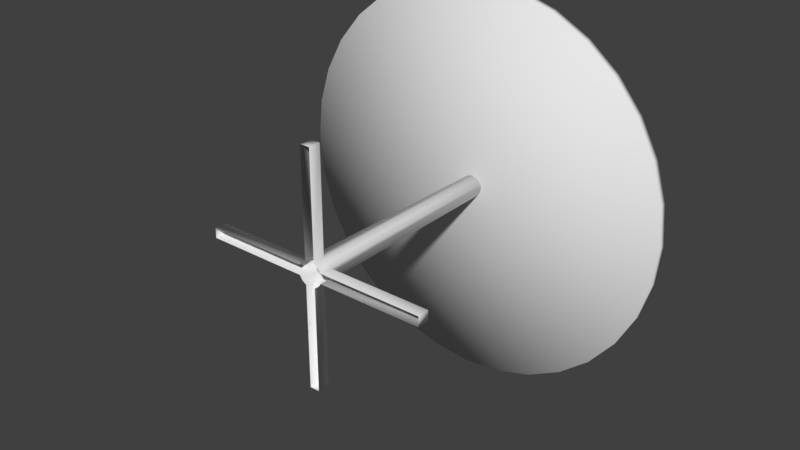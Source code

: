 # Source: RoundTable_BaseMesh_0.1.blend  (saved by Blender 2.78.0; exported with 4.5.12 LTS)
import bpy
from mathutils import Matrix  # noqa: F401  (used for matrix-valued properties, if any)

bpy.ops.wm.read_factory_settings(use_empty=True)
scene = bpy.context.scene
scene.name = 'Scene'

# ---- collections
col_collection_1 = bpy.data.collections.new('Collection 1'); scene.collection.children.link(col_collection_1)

# ---- materials (node trees are filled in below, after node groups)
mat_roundtable_material = bpy.data.materials.new('RoundTable_Material')
mat_roundtable_material.alpha_threshold = 0.0
mat_roundtable_material.use_transparent_shadow = False
mat_roundtable_material.roughness = 0.5

# ---- material node trees

# ---- world
world_world = bpy.data.worlds.new('World'); scene.world = world_world
world_world.color = (0.05088, 0.05088, 0.05088)
world_world.use_sun_shadow = False
world_world.sun_shadow_jitter_overblur = 0.0
world_world.cycles.sampling_method = 'MANUAL'

# ---- meshes
me_cylinder = bpy.data.meshes.new('Cylinder')
me_cylinder.from_pydata([(0.01435, 0.03506, -0.03465), (0.0, 0.03506, -0.0375), (2.881e-10, 0.6545, -0.03187), (0.01435, 2.832e-09, -0.03465), (0.0122, 0.6545, -0.02945), (0.03465, -1.173e-09, 0.01435), (0.02945, 0.6545, 0.0122), (0.02254, 0.6545, 0.02254), (0.01435, -2.832e-09, 0.03465), (5.101e-09, 0.6545, 0.03188), (-0.01435, -2.832e-09, 0.03465), (-0.02254, 0.6545, 0.02254), (-0.02945, 0.6545, 0.0122), (-0.03187, 0.6545, 9.31e-08), (-0.03465, 1.173e-09, -0.01435), (-0.02945, 0.6545, -0.0122), (-0.01435, 2.832e-09, -0.03465), (0.02652, 0.03506, -0.02652), (0.02652, 0.03506, 0.02652), (-0.02652, 0.03506, 0.02652), (-0.03465, 0.03506, 0.01435), (-0.0375, 0.03506, 6.307e-09), (-0.03465, 0.03506, -0.01435), (-0.02652, 0.03506, -0.02652), (-0.01435, 0.03506, -0.03465), (4.558e-08, 0.03506, -0.3361), (0.3361, 0.03506, 3.836e-09), (0.3361, 0.03506, 0.01435), (0.3361, -1.173e-09, 0.01435), (0.01435, 0.03506, 0.3361), (6.492e-08, 0.03506, 0.3361), (-0.01435, 0.03506, 0.3361), (-0.01435, -2.747e-08, 0.3361), (-0.3361, -1.173e-09, 0.01435), (-0.3361, 2.122e-15, -2.596e-08), (0.02652, 2.167e-09, -0.02652), (0.02254, 0.6545, -0.02254), (0.03465, 0.03506, -0.01435), (0.0375, 0.03506, 8.394e-09), (0.03465, 1.173e-09, -0.01435), (0.02945, 0.6545, -0.0122), (0.03465, 0.03506, 0.01435), (0.03188, 0.6545, 9.488e-08), (0.3361, 0.03506, -0.01435), (0.02652, -2.167e-09, 0.02652), (0.01435, 0.03506, 0.03465), (5.662e-09, 0.03506, 0.0375), (0.0122, 0.6545, 0.02945), (-0.01435, 0.03506, 0.03465), (-0.0122, 0.6545, 0.02945), (-0.02652, -2.167e-09, 0.02652), (-0.03465, -1.173e-09, 0.01435), (-0.02652, 2.167e-09, -0.02652), (-0.02254, 0.6545, -0.02254), (-0.3361, 0.03506, 0.01435), (-0.0122, 0.6545, -0.02945), (0.01435, 0.03506, -0.3361), (4.558e-08, 2.747e-08, -0.3361), (0.01435, 2.747e-08, -0.3361), (0.3361, 1.173e-09, -0.01435), (0.3361, 8.843e-17, -1.082e-09), (0.01435, -2.747e-08, 0.3361), (6.492e-08, -2.747e-08, 0.3361), (-0.3361, 0.03506, -2.104e-08), (-0.3361, 0.03506, -0.01435), (-0.3361, 1.173e-09, -0.01435), (-0.01435, 0.03506, -0.3361), (-0.01435, 2.747e-08, -0.3361), (0.5462, 0.6779, 0.1086), (1.017e-07, 0.6545, 8.859e-08), (0.5174, 0.6709, -0.1029), (-0.3094, 0.6779, 0.463), (-0.3094, 0.6779, -0.463), (0.463, 0.6779, -0.3094), (0.1086, 0.6779, 0.5462), (0.1086, 0.6779, -0.5462), (-0.5462, 0.6779, -0.1086), (0.463, 0.6779, 0.3094), (-0.463, 0.6779, 0.3094), (-0.1086, 0.6779, -0.5462), (0.5462, 0.6779, -0.1086), (-0.1086, 0.6779, 0.5462), (-0.463, 0.6779, -0.3094), (0.3094, 0.6779, -0.463), (0.3094, 0.6779, 0.463), (-0.5462, 0.6779, 0.1086), (9.357e-08, 0.6639, 1.07e-07), (-0.5174, 0.6709, 0.1029), (0.5174, 0.6709, 0.1029), (-0.5174, 0.6709, -0.1029), (0.4386, 0.6709, 0.2931), (-0.4386, 0.6709, -0.2931), (0.2931, 0.6709, 0.4386), (-0.2931, 0.6709, -0.4386), (0.1029, 0.6709, 0.5174), (0.1029, 0.6709, -0.5174), (-0.1029, 0.6709, -0.5174), (-0.1029, 0.6709, 0.5174), (0.2931, 0.6709, -0.4386), (-0.2931, 0.6709, 0.4386), (0.4386, 0.6709, -0.2931), (-0.4386, 0.6709, 0.2931), (0.1144, 0.6545, -0.5749), (0.4874, 0.6779, -0.3257), (0.1144, 0.6545, 0.5749), (0.1144, 0.6779, 0.5749), (-0.1144, 0.6779, 0.5749), (-0.3257, 0.6779, 0.4874), (-0.5749, 0.6545, 0.1144), (-0.5749, 0.6545, -0.1144), (-0.5749, 0.6779, -0.1144), (-0.4874, 0.6779, -0.3257), (-0.3257, 0.6545, -0.4874), (-0.1144, 0.6779, -0.5749), (0.1029, 0.6779, -0.5174), (0.5174, 0.6779, -0.1029), (0.2931, 0.6779, 0.4386), (-0.2931, 0.6779, 0.4386), (-0.1029, 0.6779, -0.5174), (0.557, 0.6779, 1.323e-07), (0.5146, 0.6779, 0.2131), (-0.2131, 0.6779, 0.5146), (-0.3938, 0.6779, 0.3938), (-0.3938, 0.6779, -0.3938), (-0.2131, 0.6779, -0.5146), (0.3938, 0.6779, -0.3938), (0.5146, 0.6779, -0.2131), (0.2131, 0.6779, 0.5146), (1.152e-07, 0.6779, 0.557), (6.477e-08, 0.6779, -0.557), (0.2131, 0.6779, -0.5146), (-0.557, 0.6779, 1.056e-07), (-0.5146, 0.6779, -0.2131), (0.3938, 0.6779, 0.3938), (-0.5146, 0.6779, 0.2131), (0.2931, 0.6639, -0.4386), (0.4386, 0.6639, -0.2931), (0.5174, 0.6639, 0.1029), (0.2931, 0.6639, 0.4386), (-0.2931, 0.6639, 0.4386), (-0.5174, 0.6639, 0.1029), (-0.4386, 0.6639, -0.2931), (-0.1029, 0.6639, -0.5174), (0.4875, 0.6709, -0.2019), (0.5277, 0.6709, 1.338e-07), (-0.4875, 0.6709, 0.2019), (-0.5277, 0.6709, 1.011e-07), (0.4875, 0.6709, 0.2019), (-0.4875, 0.6709, -0.2019), (0.3731, 0.6709, 0.3731), (-0.3731, 0.6709, -0.3731), (0.2019, 0.6709, 0.4875), (-0.2019, 0.6709, -0.4875), (1.159e-07, 0.6709, 0.5277), (6.841e-08, 0.6709, -0.5277), (0.2019, 0.6709, -0.4875), (-0.2019, 0.6709, 0.4875), (0.3731, 0.6709, -0.3731), (-0.3731, 0.6709, 0.3731), (-0.1144, 0.6545, -0.5749), (0.3257, 0.6545, -0.4874), (0.1144, 0.6779, -0.5749), (0.3257, 0.6779, -0.4874), (0.4874, 0.6545, -0.3257), (0.5749, 0.6545, -0.1144), (0.5749, 0.6779, -0.1144), (0.5749, 0.6545, 0.1144), (0.5749, 0.6779, 0.1144), (0.4874, 0.6545, 0.3257), (0.4874, 0.6779, 0.3257), (0.3257, 0.6545, 0.4874), (0.3257, 0.6779, 0.4874), (-0.1144, 0.6545, 0.5749), (-0.3257, 0.6545, 0.4874), (-0.4874, 0.6545, 0.3257), (-0.4874, 0.6779, 0.3257), (-0.5749, 0.6779, 0.1144), (-0.4874, 0.6545, -0.3257), (-0.3257, 0.6779, -0.4874), (0.2931, 0.6779, -0.4386), (0.4386, 0.6779, -0.2931), (0.5174, 0.6779, 0.1029), (0.4386, 0.6779, 0.2931), (0.1029, 0.6779, 0.5174), (-0.1029, 0.6779, 0.5174), (-0.4386, 0.6779, 0.2931), (-0.5174, 0.6779, 0.1029), (-0.5174, 0.6779, -0.1029), (-0.4386, 0.6779, -0.2931), (-0.2931, 0.6779, -0.4386), (0.1029, 0.6639, -0.5174), (0.5174, 0.6639, -0.1029), (0.4386, 0.6639, 0.2931), (0.1029, 0.6639, 0.5174), (-0.1029, 0.6639, 0.5174), (-0.4386, 0.6639, 0.2931), (-0.5174, 0.6639, -0.1029), (-0.2931, 0.6639, -0.4386), (6.539e-08, 0.6545, -0.5863), (0.2244, 0.6779, -0.5417), (0.4146, 0.6779, -0.4146), (0.5863, 0.6779, 1.34e-07), (0.4146, 0.6545, 0.4146), (0.2244, 0.6545, 0.5417), (0.2244, 0.6779, 0.5417), (1.182e-07, 0.6545, 0.5863), (-0.2244, 0.6779, 0.5417), (-0.4146, 0.6545, 0.4146), (-0.5417, 0.6779, 0.2244), (-0.5863, 0.6545, 9.21e-08), (-0.5863, 0.6779, 1.002e-07), (-0.5417, 0.6545, -0.2244), (-0.5417, 0.6779, -0.2244), (-0.2244, 0.6779, -0.5417), (6.807e-08, 0.6779, -0.5277), (0.4875, 0.6779, -0.2019), (0.4875, 0.6779, 0.2019), (0.2019, 0.6779, 0.4875), (-0.2019, 0.6779, 0.4875), (-0.4875, 0.6779, 0.2019), (-0.5277, 0.6779, 1.006e-07), (-0.4875, 0.6779, -0.2019), (-0.3731, 0.6779, -0.3731), (0.2019, 0.6639, -0.4875), (0.4875, 0.6639, -0.2019), (0.4875, 0.6639, 0.2019), (0.3731, 0.6639, 0.3731), (0.2019, 0.6639, 0.4875), (1.171e-07, 0.6639, 0.5277), (-0.2019, 0.6639, 0.4875), (-0.4875, 0.6639, 0.2019), (-0.5277, 0.6639, 9.89e-08), (-0.2019, 0.6639, -0.4875), (0.2244, 0.6545, -0.5417), (6.493e-08, 0.6779, -0.5863), (0.4146, 0.6545, -0.4146), (0.5417, 0.6545, -0.2244), (0.5417, 0.6779, -0.2244), (0.5863, 0.6545, 1.264e-07), (0.5417, 0.6545, 0.2244), (0.5417, 0.6779, 0.2244), (0.4146, 0.6779, 0.4146), (1.178e-07, 0.6779, 0.5863), (-0.2244, 0.6545, 0.5417), (-0.4146, 0.6779, 0.4146), (-0.5417, 0.6545, 0.2244), (-0.4146, 0.6545, -0.4146), (-0.4146, 0.6779, -0.4146), (-0.2244, 0.6545, -0.5417), (0.2019, 0.6779, -0.4875), (0.3731, 0.6779, -0.3731), (0.5277, 0.6779, 1.319e-07), (0.3731, 0.6779, 0.3731), (1.135e-07, 0.6779, 0.5277), (-0.3731, 0.6779, 0.3731), (-0.2019, 0.6779, -0.4875), (6.354e-08, 0.6639, -0.5277), (0.3731, 0.6639, -0.3731), (0.5277, 0.6639, 1.302e-07), (-0.3731, 0.6639, 0.3731), (-0.4875, 0.6639, -0.2019), (-0.3731, 0.6639, -0.3731)], [], [(3, 0, 17, 35), (1, 2, 4, 0), (35, 17, 37, 39), (0, 4, 36, 17), (1, 0, 56, 25), (17, 36, 40, 37), (37, 40, 42, 38), (5, 41, 18, 44), (38, 42, 6, 41), (44, 18, 45, 8), (41, 6, 7, 18), (0, 3, 58, 56), (18, 7, 47, 45), (45, 47, 9, 46), (10, 48, 19, 50), (46, 9, 49, 48), (50, 19, 20, 51), (48, 49, 11, 19), (24, 1, 25, 66), (19, 11, 12, 20), (21, 22, 64, 63), (20, 12, 13, 21), (14, 22, 23, 52), (21, 13, 15, 22), (52, 23, 24, 16), (22, 15, 53, 23), (4, 2, 55, 53, 15, 13, 12, 11, 49, 9, 47, 7, 6, 42, 40, 36), (37, 38, 26, 43), (23, 53, 55, 24), (51, 20, 54, 33), (24, 55, 2, 1), (59, 43, 26, 60), (60, 26, 27, 28), (61, 29, 30, 62), (62, 30, 31, 32), (33, 54, 63, 34), (34, 63, 64, 65), (67, 66, 25, 57), (57, 25, 56, 58), (8, 45, 29, 61), (22, 14, 65, 64), (46, 48, 31, 30), (20, 21, 63, 54), (39, 37, 43, 59), (48, 10, 32, 31), (16, 24, 66, 67), (38, 41, 27, 26), (45, 46, 30, 29), (41, 5, 28, 27), (199, 233, 102, 161), (199, 162, 160, 233), (200, 235, 160, 162), (200, 103, 163, 235), (237, 236, 163, 103), (237, 165, 164, 236), (201, 238, 164, 165), (201, 167, 166, 238), (240, 239, 166, 167), (240, 169, 168, 239), (241, 202, 168, 169), (241, 171, 170, 202), (204, 203, 170, 171), (204, 105, 104, 203), (242, 205, 104, 105), (242, 106, 172, 205), (206, 243, 172, 106), (206, 107, 173, 243), (244, 207, 173, 107), (244, 175, 174, 207), (208, 245, 174, 175), (208, 176, 108, 245), (210, 209, 108, 176), (210, 110, 109, 209), (212, 211, 109, 110), (212, 111, 177, 211), (247, 246, 177, 111), (247, 178, 112, 246), (68, 120, 240, 167), (68, 167, 201, 119), (68, 119, 251, 181), (68, 181, 216, 120), (213, 248, 112, 178), (213, 113, 159, 248), (198, 159, 113, 234), (69, 159, 198, 102), (69, 102, 233, 160), (69, 160, 235, 163), (69, 163, 236, 164), (69, 164, 238, 166), (69, 166, 239, 168), (69, 168, 202, 170), (69, 170, 203, 104), (69, 104, 205, 172), (69, 172, 243, 173), (69, 173, 207, 174), (69, 174, 245, 108), (69, 108, 209, 109), (69, 109, 211, 177), (69, 177, 246, 112), (69, 112, 248, 159), (70, 144, 251, 115), (70, 115, 215, 143), (70, 143, 224, 191), (70, 191, 258, 144), (71, 122, 244, 107), (71, 107, 206, 121), (71, 121, 218, 117), (71, 117, 254, 122), (72, 124, 213, 178), (72, 178, 247, 123), (72, 123, 222, 189), (72, 189, 255, 124), (73, 126, 237, 103), (73, 103, 200, 125), (73, 125, 250, 180), (73, 180, 215, 126), (74, 128, 242, 105), (74, 105, 204, 127), (74, 127, 217, 183), (74, 183, 253, 128), (75, 130, 199, 161), (75, 161, 234, 129), (75, 129, 214, 114), (75, 114, 249, 130), (76, 132, 212, 110), (76, 110, 210, 131), (76, 131, 220, 187), (76, 187, 221, 132), (77, 133, 241, 169), (77, 169, 240, 120), (77, 120, 216, 182), (77, 182, 252, 133), (78, 134, 208, 175), (78, 175, 244, 122), (78, 122, 254, 185), (78, 185, 219, 134), (79, 129, 234, 113), (79, 113, 213, 124), (79, 124, 255, 118), (79, 118, 214, 129), (80, 119, 201, 165), (80, 165, 237, 126), (80, 126, 215, 115), (80, 115, 251, 119), (81, 121, 206, 106), (81, 106, 242, 128), (81, 128, 253, 184), (81, 184, 218, 121), (82, 123, 247, 111), (82, 111, 212, 132), (82, 132, 221, 188), (82, 188, 222, 123), (83, 125, 200, 162), (83, 162, 199, 130), (83, 130, 249, 179), (83, 179, 250, 125), (84, 127, 204, 171), (84, 171, 241, 133), (84, 133, 252, 116), (84, 116, 217, 127), (85, 131, 210, 176), (85, 176, 208, 134), (85, 134, 219, 186), (85, 186, 220, 131), (86, 135, 223, 190), (86, 190, 256, 142), (86, 142, 232, 197), (86, 197, 261, 141), (86, 141, 260, 196), (86, 196, 231, 140), (86, 140, 230, 195), (86, 195, 259, 139), (86, 139, 229, 194), (86, 194, 228, 193), (86, 193, 227, 138), (86, 138, 226, 192), (86, 192, 225, 137), (86, 137, 258, 191), (86, 191, 224, 136), (86, 136, 257, 135), (87, 146, 220, 186), (87, 186, 219, 145), (87, 145, 230, 140), (87, 140, 231, 146), (88, 147, 216, 181), (88, 181, 251, 144), (88, 144, 258, 137), (88, 137, 225, 147), (89, 148, 221, 187), (89, 187, 220, 146), (89, 146, 231, 196), (89, 196, 260, 148), (90, 149, 252, 182), (90, 182, 216, 147), (90, 147, 225, 192), (90, 192, 226, 149), (91, 150, 222, 188), (91, 188, 221, 148), (91, 148, 260, 141), (91, 141, 261, 150), (92, 151, 217, 116), (92, 116, 252, 149), (92, 149, 226, 138), (92, 138, 227, 151), (93, 152, 255, 189), (93, 189, 222, 150), (93, 150, 261, 197), (93, 197, 232, 152), (94, 153, 253, 183), (94, 183, 217, 151), (94, 151, 227, 193), (94, 193, 228, 153), (95, 155, 249, 114), (95, 114, 214, 154), (95, 154, 256, 190), (95, 190, 223, 155), (96, 154, 214, 118), (96, 118, 255, 152), (96, 152, 232, 142), (96, 142, 256, 154), (97, 156, 218, 184), (97, 184, 253, 153), (97, 153, 228, 194), (97, 194, 229, 156), (98, 157, 250, 179), (98, 179, 249, 155), (98, 155, 223, 135), (98, 135, 257, 157), (99, 158, 254, 117), (99, 117, 218, 156), (99, 156, 229, 139), (99, 139, 259, 158), (100, 143, 215, 180), (100, 180, 250, 157), (100, 157, 257, 136), (100, 136, 224, 143), (101, 145, 219, 185), (101, 185, 254, 158), (101, 158, 259, 195), (101, 195, 230, 145), (198, 234, 161, 102)])
me_cylinder.polygons.foreach_set('use_smooth', [True] * 241)
_uv = me_cylinder.uv_layers.new(name='UVMap')
_uv.uv.foreach_set('vector', [0.2729, 0.1797, 0.2729, 0.1903, 0.27, 0.1903, 0.27, 0.1797, 0.07551, 0.03752, 0.07551, 0.3375, 0.06935, 0.3375, 0.06935, 0.03752, 0.2759, 0.1797, 0.2759, 0.1903, 0.2729, 0.1903, 0.2729, 0.1797, 0.06935, 0.03752, 0.06935, 0.3375, 0.06319, 0.3375, 0.06319, 0.03752, 0.394, 0.1258, 0.3975, 0.125, 0.3975, 0.21, 0.394, 0.21, 0.06319, 0.03752, 0.06319, 0.3375, 0.05703, 0.3375, 0.05703, 0.03752, 0.05703, 0.03752, 0.05703, 0.3375, 0.05087, 0.3375, 0.05087, 0.03752, 0.2788, 0.1797, 0.2788, 0.1903, 0.2759, 0.1903, 0.2759, 0.1797, 0.05087, 0.03752, 0.05087, 0.3375, 0.04471, 0.3375, 0.04471, 0.03752, 0.267, 0.1903, 0.267, 0.1797, 0.27, 0.1797, 0.27, 0.1903, 0.04471, 0.03752, 0.04471, 0.3375, 0.03855, 0.3375, 0.03855, 0.03752, 0.3745, 0.125, 0.3655, 0.125, 0.3655, 0.04, 0.3745, 0.04, 0.03855, 0.03752, 0.03855, 0.3375, 0.03239, 0.3375, 0.0324, 0.03752, 0.0324, 0.03752, 0.03239, 0.3375, 0.02623, 0.3375, 0.02624, 0.03752, 0.2553, 0.1903, 0.2553, 0.1797, 0.2582, 0.1797, 0.2582, 0.1903, 0.1248, 0.03752, 0.1248, 0.3375, 0.1186, 0.3375, 0.1186, 0.03752, 0.2611, 0.1903, 0.2611, 0.1797, 0.2641, 0.1797, 0.2641, 0.1903, 0.1186, 0.03752, 0.1186, 0.3375, 0.1125, 0.3375, 0.1125, 0.03752, 0.3906, 0.125, 0.394, 0.1258, 0.394, 0.21, 0.3906, 0.21, 0.1125, 0.03752, 0.1125, 0.3375, 0.1063, 0.3375, 0.1063, 0.03752, 0.3871, 0.0408, 0.3906, 0.04, 0.3906, 0.125, 0.3871, 0.125, 0.1063, 0.03752, 0.1063, 0.3375, 0.1001, 0.3375, 0.1001, 0.03752, 0.2641, 0.1903, 0.2641, 0.1797, 0.267, 0.1797, 0.267, 0.1903, 0.1001, 0.03752, 0.1001, 0.3375, 0.09399, 0.3375, 0.09399, 0.03752, 0.2611, 0.1797, 0.2611, 0.1903, 0.2582, 0.1903, 0.2582, 0.1797, 0.09399, 0.03752, 0.09399, 0.3375, 0.08783, 0.3375, 0.08783, 0.03752, 0.1434, 0.06849, 0.1372, 0.06849, 0.1315, 0.06613, 0.1272, 0.06177, 0.1248, 0.05608, 0.1248, 0.04992, 0.1272, 0.04423, 0.1315, 0.03988, 0.1372, 0.03752, 0.1434, 0.03752, 0.1491, 0.03988, 0.1534, 0.04423, 0.1558, 0.04992, 0.1558, 0.05608, 0.1534, 0.06177, 0.1491, 0.06613, 0.3975, 0.125, 0.394, 0.1242, 0.394, 0.04, 0.3975, 0.04, 0.08783, 0.03752, 0.08783, 0.3375, 0.08167, 0.3375, 0.08167, 0.03752, 0.3473, 0.125, 0.3564, 0.125, 0.3564, 0.21, 0.3473, 0.21, 0.08167, 0.03752, 0.08167, 0.3375, 0.07551, 0.3375, 0.07551, 0.03752, 0.2414, 0.1797, 0.2414, 0.1903, 0.2379, 0.1903, 0.2379, 0.1797, 0.2379, 0.1797, 0.2379, 0.1903, 0.2344, 0.1903, 0.2344, 0.1797, 0.2414, 0.1903, 0.2414, 0.1797, 0.2449, 0.1797, 0.2449, 0.1903, 0.2449, 0.1903, 0.2449, 0.1797, 0.2483, 0.1797, 0.2483, 0.1903, 0.2275, 0.1903, 0.2275, 0.1797, 0.231, 0.1797, 0.231, 0.1903, 0.231, 0.1903, 0.231, 0.1797, 0.2344, 0.1797, 0.2344, 0.1903, 0.2483, 0.1903, 0.2483, 0.1797, 0.2518, 0.1797, 0.2518, 0.1903, 0.2518, 0.1903, 0.2518, 0.1797, 0.2553, 0.1797, 0.2553, 0.1903, 0.3655, 0.21, 0.3564, 0.21, 0.3564, 0.125, 0.3655, 0.125, 0.3473, 0.04, 0.3564, 0.04, 0.3564, 0.125, 0.3473, 0.125, 0.3871, 0.2092, 0.3836, 0.21, 0.3836, 0.125, 0.3871, 0.125, 0.3836, 0.04, 0.3871, 0.0408, 0.3871, 0.125, 0.3836, 0.125, 0.3655, 0.125, 0.3564, 0.125, 0.3564, 0.04, 0.3655, 0.04, 0.3745, 0.04, 0.3836, 0.04, 0.3836, 0.125, 0.3745, 0.125, 0.3745, 0.21, 0.3655, 0.21, 0.3655, 0.125, 0.3745, 0.125, 0.394, 0.1242, 0.3906, 0.125, 0.3906, 0.04, 0.394, 0.04, 0.3906, 0.21, 0.3871, 0.2092, 0.3871, 0.125, 0.3906, 0.125, 0.3836, 0.21, 0.3745, 0.21, 0.3745, 0.125, 0.3836, 0.125, 0.8426, 0.3887, 0.8426, 0.3887, 0.8091, 0.3988, 0.8091, 0.3988, 0.8426, 0.3887, 0.8735, 0.3721, 0.8735, 0.3721, 0.8426, 0.3887, 0.9006, 0.3499, 0.9006, 0.3499, 0.8735, 0.3721, 0.8735, 0.3721, 0.9006, 0.3499, 0.9228, 0.3229, 0.9228, 0.3229, 0.9006, 0.3499, 0.9393, 0.292, 0.9393, 0.292, 0.9228, 0.3229, 0.9228, 0.3229, 0.9393, 0.292, 0.9495, 0.2585, 0.9495, 0.2585, 0.9393, 0.292, 0.9529, 0.2236, 0.9529, 0.2236, 0.9495, 0.2585, 0.9495, 0.2585, 0.9529, 0.2236, 0.9495, 0.1888, 0.9495, 0.1888, 0.9529, 0.2236, 0.9393, 0.1552, 0.9393, 0.1552, 0.9495, 0.1888, 0.9495, 0.1888, 0.9393, 0.1552, 0.9228, 0.1244, 0.9228, 0.1244, 0.9393, 0.1552, 0.9006, 0.09728, 0.9006, 0.09728, 0.9228, 0.1244, 0.9228, 0.1244, 0.9006, 0.09728, 0.8735, 0.07509, 0.8735, 0.07509, 0.9006, 0.09728, 0.8426, 0.05855, 0.8426, 0.05855, 0.8735, 0.07509, 0.8735, 0.07509, 0.8426, 0.05855, 0.8091, 0.04842, 0.8091, 0.04842, 0.8426, 0.05855, 0.7743, 0.04495, 0.7743, 0.04495, 0.8091, 0.04842, 0.8091, 0.04842, 0.7743, 0.04495, 0.7394, 0.04842, 0.7394, 0.04842, 0.7743, 0.04495, 0.7059, 0.05855, 0.7059, 0.05855, 0.7394, 0.04842, 0.7394, 0.04842, 0.7059, 0.05855, 0.675, 0.07509, 0.675, 0.07509, 0.7059, 0.05855, 0.6479, 0.09728, 0.6479, 0.09728, 0.675, 0.07509, 0.675, 0.07509, 0.6479, 0.09728, 0.6257, 0.1244, 0.6257, 0.1244, 0.6479, 0.09728, 0.6092, 0.1552, 0.6092, 0.1552, 0.6257, 0.1244, 0.6257, 0.1244, 0.6092, 0.1552, 0.5991, 0.1888, 0.5991, 0.1888, 0.6092, 0.1552, 0.5956, 0.2236, 0.5956, 0.2236, 0.5991, 0.1888, 0.5991, 0.1888, 0.5956, 0.2236, 0.5991, 0.2585, 0.5991, 0.2585, 0.5956, 0.2236, 0.6092, 0.292, 0.6092, 0.292, 0.5991, 0.2585, 0.5991, 0.2585, 0.6092, 0.292, 0.6257, 0.3229, 0.6257, 0.3229, 0.6092, 0.292, 0.6479, 0.3499, 0.6479, 0.3499, 0.6257, 0.3229, 0.6257, 0.3229, 0.6479, 0.3499, 0.675, 0.3721, 0.675, 0.3721, 0.6479, 0.3499, 0.9407, 0.1905, 0.9311, 0.1587, 0.9393, 0.1552, 0.9495, 0.1888, 0.9407, 0.1905, 0.9495, 0.1888, 0.9529, 0.2236, 0.944, 0.2236, 0.9407, 0.1905, 0.944, 0.2236, 0.9351, 0.2236, 0.932, 0.1923, 0.9407, 0.1905, 0.932, 0.1923, 0.9228, 0.1621, 0.9311, 0.1587, 0.7059, 0.3887, 0.7059, 0.3887, 0.675, 0.3721, 0.675, 0.3721, 0.7059, 0.3887, 0.7394, 0.3988, 0.7394, 0.3988, 0.7059, 0.3887, 0.7743, 0.4023, 0.7394, 0.3988, 0.7394, 0.3988, 0.7743, 0.4023, 0.7743, 0.2236, 0.7394, 0.3988, 0.7743, 0.4023, 0.8091, 0.3988, 0.7743, 0.2236, 0.8091, 0.3988, 0.8426, 0.3887, 0.8735, 0.3721, 0.7743, 0.2236, 0.8735, 0.3721, 0.9006, 0.3499, 0.9228, 0.3229, 0.7743, 0.2236, 0.9228, 0.3229, 0.9393, 0.292, 0.9495, 0.2585, 0.7743, 0.2236, 0.9495, 0.2585, 0.9529, 0.2236, 0.9495, 0.1888, 0.7743, 0.2236, 0.9495, 0.1888, 0.9393, 0.1552, 0.9228, 0.1244, 0.7743, 0.2236, 0.9228, 0.1244, 0.9006, 0.09728, 0.8735, 0.07509, 0.7743, 0.2236, 0.8735, 0.07509, 0.8426, 0.05855, 0.8091, 0.04842, 0.7743, 0.2236, 0.8091, 0.04842, 0.7743, 0.04495, 0.7394, 0.04842, 0.7743, 0.2236, 0.7394, 0.04842, 0.7059, 0.05855, 0.675, 0.07509, 0.7743, 0.2236, 0.675, 0.07509, 0.6479, 0.09728, 0.6257, 0.1244, 0.7743, 0.2236, 0.6257, 0.1244, 0.6092, 0.1552, 0.5991, 0.1888, 0.7743, 0.2236, 0.5991, 0.1888, 0.5956, 0.2236, 0.5991, 0.2585, 0.7743, 0.2236, 0.5991, 0.2585, 0.6092, 0.292, 0.6257, 0.3229, 0.7743, 0.2236, 0.6257, 0.3229, 0.6479, 0.3499, 0.675, 0.3721, 0.7743, 0.2236, 0.675, 0.3721, 0.7059, 0.3887, 0.7394, 0.3988, 0.932, 0.255, 0.9351, 0.2236, 0.9351, 0.2236, 0.932, 0.255, 0.932, 0.255, 0.932, 0.255, 0.9228, 0.2851, 0.9228, 0.2851, 0.932, 0.255, 0.9228, 0.2851, 0.9228, 0.2851, 0.932, 0.255, 0.932, 0.255, 0.932, 0.255, 0.9351, 0.2236, 0.9351, 0.2236, 0.68, 0.08251, 0.6543, 0.1036, 0.6479, 0.09728, 0.675, 0.07509, 0.68, 0.08251, 0.675, 0.07509, 0.7059, 0.05855, 0.7093, 0.0668, 0.68, 0.08251, 0.7093, 0.0668, 0.7127, 0.07506, 0.685, 0.08994, 0.68, 0.08251, 0.685, 0.08994, 0.6606, 0.1099, 0.6543, 0.1036, 0.68, 0.3647, 0.7093, 0.3804, 0.7059, 0.3887, 0.675, 0.3721, 0.68, 0.3647, 0.675, 0.3721, 0.6479, 0.3499, 0.6543, 0.3436, 0.68, 0.3647, 0.6543, 0.3436, 0.6606, 0.3373, 0.685, 0.3573, 0.68, 0.3647, 0.685, 0.3573, 0.7127, 0.3722, 0.7093, 0.3804, 0.9154, 0.3179, 0.9311, 0.2886, 0.9393, 0.292, 0.9228, 0.3229, 0.9154, 0.3179, 0.9228, 0.3229, 0.9006, 0.3499, 0.8943, 0.3436, 0.9154, 0.3179, 0.8943, 0.3436, 0.888, 0.3373, 0.9079, 0.3129, 0.9154, 0.3179, 0.9079, 0.3129, 0.9228, 0.2851, 0.9311, 0.2886, 0.8074, 0.05718, 0.7743, 0.05388, 0.7743, 0.04495, 0.8091, 0.04842, 0.8074, 0.05718, 0.8091, 0.04842, 0.8426, 0.05855, 0.8392, 0.0668, 0.8074, 0.05718, 0.8392, 0.0668, 0.8358, 0.07506, 0.8056, 0.06594, 0.8074, 0.05718, 0.8056, 0.06594, 0.7743, 0.06282, 0.7743, 0.05388, 0.8074, 0.3901, 0.8392, 0.3804, 0.8426, 0.3887, 0.8091, 0.3988, 0.8074, 0.3901, 0.8091, 0.3988, 0.7743, 0.4023, 0.7743, 0.3933, 0.8074, 0.3901, 0.7743, 0.3933, 0.7743, 0.3844, 0.8056, 0.3813, 0.8074, 0.3901, 0.8056, 0.3813, 0.8358, 0.3722, 0.8392, 0.3804, 0.6078, 0.2567, 0.6175, 0.2886, 0.6092, 0.292, 0.5991, 0.2585, 0.6078, 0.2567, 0.5991, 0.2585, 0.5956, 0.2236, 0.6045, 0.2236, 0.6078, 0.2567, 0.6045, 0.2236, 0.6135, 0.2236, 0.6166, 0.255, 0.6078, 0.2567, 0.6166, 0.255, 0.6257, 0.2851, 0.6175, 0.2886, 0.9154, 0.1293, 0.8943, 0.1036, 0.9006, 0.09728, 0.9228, 0.1244, 0.9154, 0.1293, 0.9228, 0.1244, 0.9393, 0.1552, 0.9311, 0.1587, 0.9154, 0.1293, 0.9311, 0.1587, 0.9228, 0.1621, 0.9079, 0.1343, 0.9154, 0.1293, 0.9079, 0.1343, 0.888, 0.1099, 0.8943, 0.1036, 0.6332, 0.1293, 0.6175, 0.1587, 0.6092, 0.1552, 0.6257, 0.1244, 0.6332, 0.1293, 0.6257, 0.1244, 0.6479, 0.09728, 0.6543, 0.1036, 0.6332, 0.1293, 0.6543, 0.1036, 0.6606, 0.1099, 0.6406, 0.1343, 0.6332, 0.1293, 0.6406, 0.1343, 0.6257, 0.1621, 0.6175, 0.1587, 0.7412, 0.3901, 0.7743, 0.3933, 0.7743, 0.4023, 0.7394, 0.3988, 0.7412, 0.3901, 0.7394, 0.3988, 0.7059, 0.3887, 0.7093, 0.3804, 0.7412, 0.3901, 0.7093, 0.3804, 0.7127, 0.3722, 0.7429, 0.3813, 0.7412, 0.3901, 0.7429, 0.3813, 0.7743, 0.3844, 0.7743, 0.3933, 0.9407, 0.2567, 0.944, 0.2236, 0.9529, 0.2236, 0.9495, 0.2585, 0.9407, 0.2567, 0.9495, 0.2585, 0.9393, 0.292, 0.9311, 0.2886, 0.9407, 0.2567, 0.9311, 0.2886, 0.9228, 0.2851, 0.932, 0.255, 0.9407, 0.2567, 0.932, 0.255, 0.9351, 0.2236, 0.944, 0.2236, 0.7412, 0.05718, 0.7093, 0.0668, 0.7059, 0.05855, 0.7394, 0.04842, 0.7412, 0.05718, 0.7394, 0.04842, 0.7743, 0.04495, 0.7743, 0.05388, 0.7412, 0.05718, 0.7743, 0.05388, 0.7743, 0.06282, 0.7429, 0.06594, 0.7412, 0.05718, 0.7429, 0.06594, 0.7127, 0.07506, 0.7093, 0.0668, 0.6332, 0.3179, 0.6543, 0.3436, 0.6479, 0.3499, 0.6257, 0.3229, 0.6332, 0.3179, 0.6257, 0.3229, 0.6092, 0.292, 0.6175, 0.2886, 0.6332, 0.3179, 0.6175, 0.2886, 0.6257, 0.2851, 0.6406, 0.3129, 0.6332, 0.3179, 0.6406, 0.3129, 0.6606, 0.3373, 0.6543, 0.3436, 0.8686, 0.3647, 0.8943, 0.3436, 0.9006, 0.3499, 0.8735, 0.3721, 0.8686, 0.3647, 0.8735, 0.3721, 0.8426, 0.3887, 0.8392, 0.3804, 0.8686, 0.3647, 0.8392, 0.3804, 0.8358, 0.3722, 0.8636, 0.3573, 0.8686, 0.3647, 0.8636, 0.3573, 0.888, 0.3373, 0.8943, 0.3436, 0.8686, 0.08251, 0.8392, 0.0668, 0.8426, 0.05855, 0.8735, 0.07509, 0.8686, 0.08251, 0.8735, 0.07509, 0.9006, 0.09728, 0.8943, 0.1036, 0.8686, 0.08251, 0.8943, 0.1036, 0.888, 0.1099, 0.8636, 0.08994, 0.8686, 0.08251, 0.8636, 0.08994, 0.8358, 0.07506, 0.8392, 0.0668, 0.6078, 0.1905, 0.6045, 0.2236, 0.5956, 0.2236, 0.5991, 0.1888, 0.6078, 0.1905, 0.5991, 0.1888, 0.6092, 0.1552, 0.6175, 0.1587, 0.6078, 0.1905, 0.6175, 0.1587, 0.6257, 0.1621, 0.6166, 0.1923, 0.6078, 0.1905, 0.6166, 0.1923, 0.6135, 0.2236, 0.6045, 0.2236, 0.375, 0.625, 0.6979, 0.5267, 0.7109, 0.5916, 0.7109, 0.6578, 0.375, 0.625, 0.7109, 0.6578, 0.6981, 0.7227, 0.6728, 0.7838, 0.375, 0.625, 0.6728, 0.7838, 0.6362, 0.8389, 0.5894, 0.8857, 0.375, 0.625, 0.5894, 0.8857, 0.5344, 0.9226, 0.4733, 0.9479, 0.375, 0.625, 0.4733, 0.9479, 0.4084, 0.9609, 0.3422, 0.9609, 0.375, 0.625, 0.3422, 0.9609, 0.2773, 0.9481, 0.2162, 0.9228, 0.375, 0.625, 0.2162, 0.9228, 0.1611, 0.8862, 0.1143, 0.8394, 0.375, 0.625, 0.1143, 0.8394, 0.07742, 0.7844, 0.0521, 0.7233, 0.375, 0.625, 0.0521, 0.7233, 0.03907, 0.6584, 0.03907, 0.5922, 0.375, 0.625, 0.03907, 0.5922, 0.05185, 0.5273, 0.07718, 0.4662, 0.375, 0.625, 0.07718, 0.4662, 0.1138, 0.4111, 0.1606, 0.3643, 0.375, 0.625, 0.1606, 0.3643, 0.2156, 0.3274, 0.2767, 0.3021, 0.375, 0.625, 0.2767, 0.3021, 0.3416, 0.2891, 0.4078, 0.2891, 0.375, 0.625, 0.4078, 0.2891, 0.4727, 0.3019, 0.5338, 0.3272, 0.375, 0.625, 0.5338, 0.3272, 0.5889, 0.3638, 0.6357, 0.4106, 0.375, 0.625, 0.6357, 0.4106, 0.6726, 0.4656, 0.6979, 0.5267, 0.6166, 0.1923, 0.6135, 0.2236, 0.6135, 0.2236, 0.6166, 0.1923, 0.6166, 0.1923, 0.6166, 0.1923, 0.6257, 0.1621, 0.6257, 0.1621, 0.6166, 0.1923, 0.6257, 0.1621, 0.6257, 0.1621, 0.6166, 0.1923, 0.6166, 0.1923, 0.6166, 0.1923, 0.6135, 0.2236, 0.6135, 0.2236, 0.932, 0.1923, 0.9228, 0.1621, 0.9228, 0.1621, 0.932, 0.1923, 0.932, 0.1923, 0.932, 0.1923, 0.9351, 0.2236, 0.9351, 0.2236, 0.932, 0.1923, 0.9351, 0.2236, 0.9351, 0.2236, 0.932, 0.1923, 0.932, 0.1923, 0.932, 0.1923, 0.9228, 0.1621, 0.9228, 0.1621, 0.6166, 0.255, 0.6257, 0.2851, 0.6257, 0.2851, 0.6166, 0.255, 0.6166, 0.255, 0.6166, 0.255, 0.6135, 0.2236, 0.6135, 0.2236, 0.6166, 0.255, 0.6135, 0.2236, 0.6135, 0.2236, 0.6166, 0.255, 0.6166, 0.255, 0.6166, 0.255, 0.6257, 0.2851, 0.6257, 0.2851, 0.9079, 0.1343, 0.888, 0.1099, 0.888, 0.1099, 0.9079, 0.1343, 0.9079, 0.1343, 0.9079, 0.1343, 0.9228, 0.1621, 0.9228, 0.1621, 0.9079, 0.1343, 0.9228, 0.1621, 0.9228, 0.1621, 0.9079, 0.1343, 0.9079, 0.1343, 0.9079, 0.1343, 0.888, 0.1099, 0.888, 0.1099, 0.6406, 0.3129, 0.6606, 0.3373, 0.6606, 0.3373, 0.6406, 0.3129, 0.6406, 0.3129, 0.6406, 0.3129, 0.6257, 0.2851, 0.6257, 0.2851, 0.6406, 0.3129, 0.6257, 0.2851, 0.6257, 0.2851, 0.6406, 0.3129, 0.6406, 0.3129, 0.6406, 0.3129, 0.6606, 0.3373, 0.6606, 0.3373, 0.8636, 0.08994, 0.8358, 0.07506, 0.8358, 0.07506, 0.8636, 0.08994, 0.8636, 0.08994, 0.8636, 0.08994, 0.888, 0.1099, 0.888, 0.1099, 0.8636, 0.08994, 0.888, 0.1099, 0.888, 0.1099, 0.8636, 0.08994, 0.8636, 0.08994, 0.8636, 0.08994, 0.8358, 0.07506, 0.8358, 0.07506, 0.685, 0.3573, 0.7127, 0.3722, 0.7127, 0.3722, 0.685, 0.3573, 0.685, 0.3573, 0.685, 0.3573, 0.6606, 0.3373, 0.6606, 0.3373, 0.685, 0.3573, 0.6606, 0.3373, 0.6606, 0.3373, 0.685, 0.3573, 0.685, 0.3573, 0.685, 0.3573, 0.7127, 0.3722, 0.7127, 0.3722, 0.8056, 0.06594, 0.7743, 0.06282, 0.7743, 0.06282, 0.8056, 0.06594, 0.8056, 0.06594, 0.8056, 0.06594, 0.8358, 0.07506, 0.8358, 0.07506, 0.8056, 0.06594, 0.8358, 0.07506, 0.8358, 0.07506, 0.8056, 0.06594, 0.8056, 0.06594, 0.8056, 0.06594, 0.7743, 0.06282, 0.7743, 0.06282, 0.8056, 0.3813, 0.8358, 0.3722, 0.8358, 0.3722, 0.8056, 0.3813, 0.8056, 0.3813, 0.8056, 0.3813, 0.7743, 0.3844, 0.7743, 0.3844, 0.8056, 0.3813, 0.7743, 0.3844, 0.7743, 0.3844, 0.8056, 0.3813, 0.8056, 0.3813, 0.8056, 0.3813, 0.8358, 0.3722, 0.8358, 0.3722, 0.7429, 0.3813, 0.7743, 0.3844, 0.7743, 0.3844, 0.7429, 0.3813, 0.7429, 0.3813, 0.7429, 0.3813, 0.7127, 0.3722, 0.7127, 0.3722, 0.7429, 0.3813, 0.7127, 0.3722, 0.7127, 0.3722, 0.7429, 0.3813, 0.7429, 0.3813, 0.7429, 0.3813, 0.7743, 0.3844, 0.7743, 0.3844, 0.7429, 0.06594, 0.7127, 0.07506, 0.7127, 0.07506, 0.7429, 0.06594, 0.7429, 0.06594, 0.7429, 0.06594, 0.7743, 0.06282, 0.7743, 0.06282, 0.7429, 0.06594, 0.7743, 0.06282, 0.7743, 0.06282, 0.7429, 0.06594, 0.7429, 0.06594, 0.7429, 0.06594, 0.7127, 0.07506, 0.7127, 0.07506, 0.8636, 0.3573, 0.888, 0.3373, 0.888, 0.3373, 0.8636, 0.3573, 0.8636, 0.3573, 0.8636, 0.3573, 0.8358, 0.3722, 0.8358, 0.3722, 0.8636, 0.3573, 0.8358, 0.3722, 0.8358, 0.3722, 0.8636, 0.3573, 0.8636, 0.3573, 0.8636, 0.3573, 0.888, 0.3373, 0.888, 0.3373, 0.685, 0.08994, 0.6606, 0.1099, 0.6606, 0.1099, 0.685, 0.08994, 0.685, 0.08994, 0.685, 0.08994, 0.7127, 0.07506, 0.7127, 0.07506, 0.685, 0.08994, 0.7127, 0.07506, 0.7127, 0.07506, 0.685, 0.08994, 0.685, 0.08994, 0.685, 0.08994, 0.6606, 0.1099, 0.6606, 0.1099, 0.9079, 0.3129, 0.9228, 0.2851, 0.9228, 0.2851, 0.9079, 0.3129, 0.9079, 0.3129, 0.9079, 0.3129, 0.888, 0.3373, 0.888, 0.3373, 0.9079, 0.3129, 0.888, 0.3373, 0.888, 0.3373, 0.9079, 0.3129, 0.9079, 0.3129, 0.9079, 0.3129, 0.9228, 0.2851, 0.9228, 0.2851, 0.6406, 0.1343, 0.6257, 0.1621, 0.6257, 0.1621, 0.6406, 0.1343, 0.6406, 0.1343, 0.6406, 0.1343, 0.6606, 0.1099, 0.6606, 0.1099, 0.6406, 0.1343, 0.6606, 0.1099, 0.6606, 0.1099, 0.6406, 0.1343, 0.6406, 0.1343, 0.6406, 0.1343, 0.6257, 0.1621, 0.6257, 0.1621, 0.7743, 0.4023, 0.7743, 0.4023, 0.8091, 0.3988, 0.8091, 0.3988])
me_cylinder.materials.append(mat_roundtable_material)
me_cylinder.use_remesh_preserve_volume = False
me_cylinder.use_remesh_preserve_attributes = False
me_cylinder.use_mirror_vertex_groups = False
me_cylinder.update()

# ---- objects
ob_roundtable = bpy.data.objects.new('RoundTable', me_cylinder)

# ---- transforms, parenting, visibility, modifiers, constraints
ob_roundtable.location = (0.0, 0.0, 3.353e-08)
ob_roundtable.lineart.crease_threshold = 0.0

# ---- collection membership
col_collection_1.objects.link(ob_roundtable)

# ---- scene / render settings (as saved in the file)
scene.frame_start = 1; scene.frame_end = 250; scene.frame_set(1)
scene.render.engine = 'BLENDER_EEVEE_NEXT'
scene.render.resolution_percentage = 50
scene.render.dither_intensity = 0.0
scene.cycles.use_denoising = False
scene.cycles.samples = 128
scene.cycles.sampling_pattern = 'TABULATED_SOBOL'
scene.cycles.light_sampling_threshold = 0.0
scene.cycles.use_adaptive_sampling = False
scene.cycles.use_light_tree = False
scene.cycles.blur_glossy = 0.0
scene.cycles.sample_clamp_indirect = 0.0
scene.view_settings.view_transform = 'Standard'
bpy.context.view_layer.update()

# ---- added for rendering (the .blend has no active camera and no usable light): camera, sun
cam_auto = bpy.data.cameras.new('AutoCamera')
cam_auto.lens = 50.0
cam_auto.sensor_width = 36.0
cam_auto.clip_end = 1000.0
ob_auto_camera = bpy.data.objects.new('AutoCamera', cam_auto)
scene.collection.objects.link(ob_auto_camera)
ob_auto_camera.location = (1.65751, -1.65007, 1.32601)
ob_auto_camera.rotation_euler = (1.09748, -7.21219e-08, 0.694738)
scene.camera = ob_auto_camera
light_auto_sun = bpy.data.lights.new('AutoSun', 'SUN')
light_auto_sun.energy = 3.0
light_auto_sun.angle = 0.0523599
ob_auto_sun = bpy.data.objects.new('AutoSun', light_auto_sun)
scene.collection.objects.link(ob_auto_sun)
ob_auto_sun.rotation_euler = (0.872665, 0.174533, 0.523599)
bpy.context.view_layer.update()
